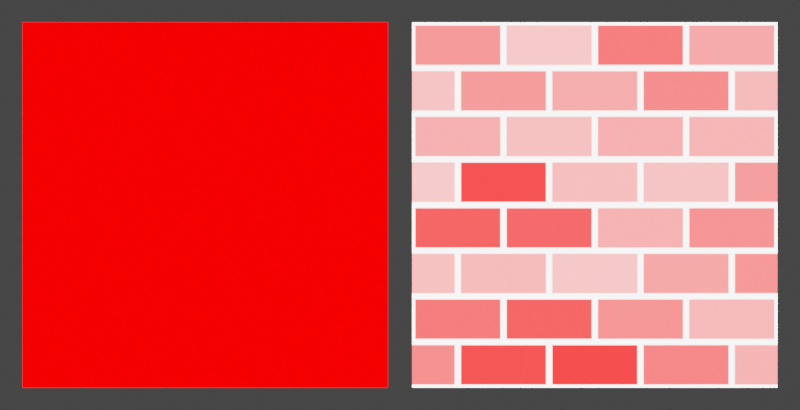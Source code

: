 # Source: rote_und_Mauertexturen.blend  (saved by Blender 2.93.21; exported with 4.5.12 LTS)
import bpy
from mathutils import Matrix  # noqa: F401  (used for matrix-valued properties, if any)

bpy.ops.wm.read_factory_settings(use_empty=True)
scene = bpy.context.scene
scene.name = 'Scene.001'

# ---- collections
col_collection_001 = bpy.data.collections.new('Collection.001'); scene.collection.children.link(col_collection_001)

# ---- materials (node trees are filled in below, after node groups)
mat_material = bpy.data.materials.new('Material')
mat_material.alpha_threshold = 0.0
mat_material.use_transparent_shadow = False
mat_material.line_color = (0.0, 0.0, 0.0, 1.0)
mat_material_001 = bpy.data.materials.new('Material.001')
mat_material_001.alpha_threshold = 0.0
mat_material_001.use_transparent_shadow = False
mat_material_001.line_color = (0.0, 0.0, 0.0, 1.0)

# ---- material node trees
mat_material.use_nodes = True; mat_material.node_tree.nodes.clear()
_N = mat_material.node_tree.nodes; _L = mat_material.node_tree.links
n0 = _N.new('ShaderNodeOutputMaterial'); n0.name = 'Material Output'; n0.location = (300, 300)
n1 = _N.new('ShaderNodeEmission'); n1.name = 'Emission'; n1.location = (10, 300)
n1.inputs[1].default_value = 5.0
n2 = _N.new('ShaderNodeTexBrick'); n2.name = 'Brick Texture'; n2.location = (-267, 335)
n2.inputs[1].default_value = (1.0, 0.0, 0.0, 1.0)
n2.inputs[2].default_value = (1.0, 0.2, 0.2, 1.0)
n2.inputs[3].default_value = (1.0, 1.0, 1.0, 1.0)
n2.inputs[4].default_value = 2.0
n2.inputs[6].default_value = 0.5
_L.new(n1.outputs[0], n0.inputs[0])
_L.new(n2.outputs[0], n1.inputs[0])
n0.is_active_output = True
mat_material_001.use_nodes = True; mat_material_001.node_tree.nodes.clear()
_N = mat_material_001.node_tree.nodes; _L = mat_material_001.node_tree.links
n0 = _N.new('ShaderNodeOutputMaterial'); n0.name = 'Material Output'; n0.location = (300, 300)
n1 = _N.new('ShaderNodeEmission'); n1.name = 'Emission'; n1.location = (10, 300)
n1.inputs[0].default_value = (1.0, 0.0, 0.0, 1.0)
n1.inputs[1].default_value = 5.0
n2 = _N.new('ShaderNodeTexBrick'); n2.name = 'Brick Texture'; n2.location = (-267, 335)
n2.inputs[1].default_value = (1.0, 0.0, 0.0, 1.0)
n2.inputs[2].default_value = (1.0, 0.2, 0.2, 1.0)
n2.inputs[3].default_value = (1.0, 1.0, 1.0, 1.0)
n2.inputs[4].default_value = 2.0
n2.inputs[6].default_value = 0.5
_L.new(n1.outputs[0], n0.inputs[0])
n0.is_active_output = True

# ---- world
world_world_001 = bpy.data.worlds.new('World.001'); scene.world = world_world_001
world_world_001.use_nodes = True; world_world_001.node_tree.nodes.clear()
_N = world_world_001.node_tree.nodes; _L = world_world_001.node_tree.links
n0 = _N.new('ShaderNodeOutputWorld'); n0.name = 'World Output'; n0.location = (300, 300)
n1 = _N.new('ShaderNodeBackground'); n1.name = 'Background'; n1.location = (10, 300)
n1.inputs[0].default_value = (0.05088, 0.05088, 0.05088, 1.0)
_L.new(n1.outputs[0], n0.inputs[0])
n0.is_active_output = True
world_world_001.color = (0.05088, 0.05088, 0.05088)
world_world_001.use_sun_shadow = False
world_world_001.sun_shadow_jitter_overblur = 0.0

# ---- cameras
cam_camera_001 = bpy.data.cameras.new('Camera.001')
cam_camera_001.type = 'ORTHO'
cam_camera_001.clip_end = 100.0
cam_camera_001.ortho_scale = 8.214

# ---- meshes
me_plane_001 = bpy.data.meshes.new('Plane.001')
me_plane_001.from_pydata([(-1.0, -1.0, 0.0), (1.0, -1.0, 0.0), (-1.0, 1.0, 0.0), (1.0, 1.0, 0.0)], [], [(0, 1, 3, 2)])
_uv = me_plane_001.uv_layers.new(name='UVMap')
_uv.uv.foreach_set('vector', [0.0, 0.0, 1.0, 0.0, 1.0, 1.0, 0.0, 1.0])
me_plane_001.materials.append(mat_material)
me_plane_001.use_remesh_fix_poles = True
me_plane_001.use_remesh_preserve_attributes = False
me_plane_001.update()
me_plane_002 = bpy.data.meshes.new('Plane.002')
me_plane_002.from_pydata([(-1.0, -1.0, 0.0), (1.0, -1.0, 0.0), (-1.0, 1.0, 0.0), (1.0, 1.0, 0.0)], [], [(0, 1, 3, 2)])
_uv = me_plane_002.uv_layers.new(name='UVMap')
_uv.uv.foreach_set('vector', [0.0, 0.0, 1.0, 0.0, 1.0, 1.0, 0.0, 1.0])
me_plane_002.materials.append(mat_material_001)
me_plane_002.use_remesh_fix_poles = True
me_plane_002.use_remesh_preserve_attributes = False
me_plane_002.update()

# ---- objects
ob_camera_001 = bpy.data.objects.new('Camera.001', cam_camera_001)
ob_redplane_001 = bpy.data.objects.new('RedPlane.001', me_plane_001)
ob_redplane_002 = bpy.data.objects.new('RedPlane.002', me_plane_002)

# ---- transforms, parenting, visibility, modifiers, constraints
ob_camera_001.location = (0.0, 0.0, 5.0)
ob_camera_001.lock_rotations_4d = False
ob_camera_001.empty_display_type = 'ARROWS'
ob_camera_001.color = (0.0, 0.0, 0.0, 0.0)
ob_camera_001.display_type = 'WIRE'
ob_camera_001.lineart.crease_threshold = 0.0
ob_redplane_001.location = (2.0, 0.0, 0.0)
ob_redplane_001.scale = (1.875, 1.875, 1.875)
ob_redplane_002.location = (-2.0, 0.0, 0.0)
ob_redplane_002.scale = (1.875, 1.875, 1.875)

# ---- collection membership
col_collection_001.objects.link(ob_camera_001)
col_collection_001.objects.link(ob_redplane_001)
col_collection_001.objects.link(ob_redplane_002)

# ---- scene / render settings (as saved in the file)
scene.camera = ob_camera_001
scene.frame_start = 1; scene.frame_end = 250; scene.frame_set(1)
scene.render.engine = 'BLENDER_EEVEE_NEXT'
scene.render.resolution_x = 2109
scene.render.film_transparent = True
scene.render.use_freestyle = True
scene.render.line_thickness = 5.0
scene.cycles.use_denoising = False
scene.cycles.samples = 128
scene.cycles.sampling_pattern = 'TABULATED_SOBOL'
scene.cycles.use_adaptive_sampling = False
scene.cycles.use_light_tree = False
scene.view_settings.view_transform = 'Filmic'
bpy.context.view_layer.update()
